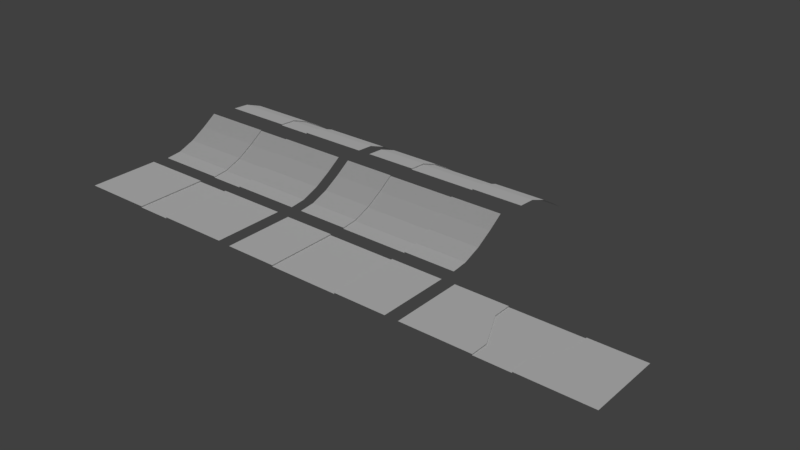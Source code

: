 # Source: RuasMod.blend  (saved by Blender 2.79.0; exported with 4.5.12 LTS)
import bpy
from mathutils import Matrix  # noqa: F401  (used for matrix-valued properties, if any)

bpy.ops.wm.read_factory_settings(use_empty=True)
scene = bpy.context.scene
scene.name = 'Scene'

# ---- collections
col_collection_1 = bpy.data.collections.new('Collection 1'); scene.collection.children.link(col_collection_1)

# ---- materials (node trees are filled in below, after node groups)
mat_material_001 = bpy.data.materials.new('Material.001')
mat_material_001.alpha_threshold = 0.0
mat_material_001.use_transparent_shadow = False
mat_material_001.roughness = 0.5
mat_material_001.specular_intensity = 0.0

# ---- material node trees

# ---- world
world_world = bpy.data.worlds.new('World'); scene.world = world_world
world_world.color = (0.05088, 0.05088, 0.05088)
world_world.use_sun_shadow = False
world_world.sun_shadow_jitter_overblur = 0.0
world_world.cycles.sampling_method = 'MANUAL'

# ---- lights
light_hemi = bpy.data.lights.new('Hemi', 'SUN')
light_hemi.transmission_factor = 0.0
light_hemi.angle = 0.1993
light_hemi.energy = 1.0
light_hemi.shadow_buffer_clip_start = 0.5
light_hemi.shadow_soft_size = 0.1
light_hemi.shadow_cascade_max_distance = 1000.0

# ---- meshes
me_downtrans01_001 = bpy.data.meshes.new('DownTrans01.001')
me_downtrans01_001.from_pydata([(2.0, -1.194, 5.394), (2.0, 0.6377, -6.191), (2.0, -0.697, 4.941), (2.0, -0.1872, 1.885), (2.0, 0.2322, -1.96), (2.0, -0.6934, 5.402), (2.0, 0.2679, -1.677), (2.0, -1.193, 5.858), (2.0, 0.66, -5.768), (2.0, -0.1577, 2.228), (5.0, -1.193, 5.858), (5.0, 0.66, -5.768), (5.0, -0.6934, 5.402), (5.0, -0.1577, 2.228), (5.0, 0.2679, -1.677), (-2.0, -1.194, 5.394), (-2.0, 0.6377, -6.191), (-2.361e-07, -1.194, 5.394), (-2.361e-07, 0.6377, -6.191), (-2.0, -0.697, 4.941), (-2.0, -0.1872, 1.885), (-2.0, 0.2322, -1.96), (-2.361e-07, -0.697, 4.941), (-2.361e-07, -0.1872, 1.885), (-2.361e-07, 0.2322, -1.96), (-2.0, -1.193, 5.858), (-2.0, 0.66, -5.768), (-2.0, 0.2679, -1.677), (-2.0, -0.6934, 5.402), (-2.0, -0.1577, 2.228), (-5.0, -1.193, 5.858), (-5.0, 0.66, -5.768), (-5.0, -0.6934, 5.402), (-5.0, -0.1577, 2.228), (-5.0, 0.2679, -1.677)], [], [(24, 4, 1, 18), (17, 0, 2, 22), (22, 2, 3, 23), (23, 3, 4, 24), (4, 3, 9, 6), (2, 0, 7, 5), (3, 2, 5, 9), (1, 4, 6, 8), (6, 14, 11, 8), (7, 10, 12, 5), (12, 13, 9, 5), (9, 13, 14, 6), (24, 18, 16, 21), (17, 22, 19, 15), (22, 23, 20, 19), (23, 24, 21, 20), (21, 27, 29, 20), (19, 28, 25, 15), (20, 29, 28, 19), (16, 26, 27, 21), (31, 34, 27, 26), (28, 32, 30, 25), (29, 33, 32, 28), (34, 33, 29, 27)])
_k = set([(0, 2), (0, 7), (1, 4), (1, 8), (2, 3), (2, 5), (3, 4), (3, 9), (4, 6), (15, 19), (15, 25), (16, 21), (16, 26), (19, 20), (19, 28), (20, 21), (20, 29), (21, 27)])
me_downtrans01_001.attributes.new('sharp_edge', 'BOOLEAN', 'EDGE').data.foreach_set('value', [ (min(e.vertices), max(e.vertices)) in _k for e in me_downtrans01_001.edges])
_uv = me_downtrans01_001.uv_layers.new(name='UVMap')
_uv.uv.foreach_set('vector', [0.6193, 0.1466, 0.8816, 0.1466, 0.8816, 0.3975, 0.6193, 0.3975, 0.6193, 0.1466, 0.8816, 0.1466, 0.8816, 0.3975, 0.6193, 0.3975, 0.6193, 0.1466, 0.8816, 0.1466, 0.8816, 0.3975, 0.6193, 0.3975, 0.6193, 0.1466, 0.8816, 0.1466, 0.8816, 0.3975, 0.6193, 0.3975, 0.04916, 0.06448, 0.2659, 0.06448, 0.2659, 0.1111, 0.04916, 0.1111, 0.04916, 0.06448, 0.2659, 0.06448, 0.2659, 0.1111, 0.04916, 0.1111, 0.04916, 0.06448, 0.2659, 0.06448, 0.2659, 0.1111, 0.04916, 0.1111, 0.04916, 0.06448, 0.2659, 0.06448, 0.2659, 0.1111, 0.04916, 0.1111, 0.1481, 0.6041, 0.4104, 0.6041, 0.4104, 0.855, 0.1481, 0.855, 0.1481, 0.6041, 0.4104, 0.6041, 0.4104, 0.855, 0.1481, 0.855, 0.4104, 0.6041, 0.4104, 0.855, 0.1481, 0.855, 0.1481, 0.6041, 0.1481, 0.6041, 0.4104, 0.6041, 0.4104, 0.855, 0.1481, 0.855, 0.6193, 0.1466, 0.6193, 0.3975, 0.8816, 0.3975, 0.8816, 0.1466, 0.6193, 0.1466, 0.6193, 0.3975, 0.8816, 0.3975, 0.8816, 0.1466, 0.6193, 0.1466, 0.6193, 0.3975, 0.8816, 0.3975, 0.8816, 0.1466, 0.6193, 0.1466, 0.6193, 0.3975, 0.8816, 0.3975, 0.8816, 0.1466, 0.2659, 0.06448, 0.2659, 0.1111, 0.04916, 0.1111, 0.04916, 0.06448, 0.2659, 0.06448, 0.2659, 0.1111, 0.04916, 0.1111, 0.04916, 0.06448, 0.2659, 0.06448, 0.2659, 0.1111, 0.04916, 0.1111, 0.04916, 0.06448, 0.2659, 0.06448, 0.2659, 0.1111, 0.04916, 0.1111, 0.04916, 0.06448, 0.1481, 0.855, 0.1481, 0.6041, 0.4104, 0.6041, 0.4104, 0.855, 0.4104, 0.855, 0.1481, 0.855, 0.1481, 0.6041, 0.4104, 0.6041, 0.4104, 0.855, 0.1481, 0.855, 0.1481, 0.6041, 0.4104, 0.6041, 0.1481, 0.855, 0.1481, 0.6041, 0.4104, 0.6041, 0.4104, 0.855])
me_downtrans01_001.materials.append(mat_material_001)
me_downtrans01_001.use_remesh_preserve_volume = False
me_downtrans01_001.use_remesh_preserve_attributes = False
me_downtrans01_001.use_mirror_vertex_groups = False
me_downtrans01_001.update()
me_uptrans01_001 = bpy.data.meshes.new('UpTrans01.001')
me_uptrans01_001.from_pydata([(2.0, -0.9187, 1.221), (2.0, 1.109, 0.961), (2.0, -0.4958, -0.978), (2.0, 0.04466, -1.46), (2.0, 0.5955, -0.5315), (2.0, -0.9054, 1.612), (2.0, -0.4699, -0.6151), (2.0, 1.107, 1.409), (2.0, 0.06179, -1.05), (2.0, 0.5978, -0.08858), (5.0, -0.9054, 1.612), (5.0, 1.107, 1.409), (5.0, -0.4699, -0.6151), (5.0, 0.06179, -1.05), (5.0, 0.5978, -0.08858), (-2.0, -0.9187, 1.221), (-2.0, 1.109, 0.961), (-9.856e-08, -0.9187, 1.221), (-9.856e-08, 1.109, 0.961), (-2.0, -0.4958, -0.978), (-2.0, 0.04466, -1.46), (-2.0, 0.5955, -0.5315), (-9.856e-08, -0.4958, -0.978), (-9.856e-08, 0.04466, -1.46), (-9.856e-08, 0.5955, -0.5315), (-2.0, 0.06179, -1.05), (-2.0, -0.9054, 1.612), (-2.0, 1.107, 1.409), (-2.0, -0.4699, -0.6151), (-2.0, 0.5978, -0.08858), (-5.0, -0.9054, 1.612), (-5.0, 1.107, 1.409), (-5.0, -0.4699, -0.6151), (-5.0, 0.06179, -1.05), (-5.0, 0.5978, -0.08858)], [], [(24, 4, 1, 18), (17, 0, 2, 22), (22, 2, 3, 23), (23, 3, 4, 24), (4, 3, 8, 9), (2, 0, 5, 6), (3, 2, 6, 8), (1, 4, 9, 7), (9, 14, 11, 7), (10, 12, 6, 5), (12, 13, 8, 6), (8, 13, 14, 9), (24, 18, 16, 21), (17, 22, 19, 15), (22, 23, 20, 19), (23, 24, 21, 20), (21, 29, 25, 20), (19, 28, 26, 15), (20, 25, 28, 19), (16, 27, 29, 21), (27, 31, 34, 29), (28, 32, 30, 26), (33, 32, 28, 25), (29, 34, 33, 25)])
_k = set([(0, 2), (0, 5), (1, 4), (1, 7), (2, 3), (2, 6), (3, 4), (3, 8), (4, 9), (15, 19), (15, 26), (16, 21), (16, 27), (19, 20), (19, 28), (20, 21), (20, 25), (21, 29)])
me_uptrans01_001.attributes.new('sharp_edge', 'BOOLEAN', 'EDGE').data.foreach_set('value', [ (min(e.vertices), max(e.vertices)) in _k for e in me_uptrans01_001.edges])
_uv = me_uptrans01_001.uv_layers.new(name='UVMap')
_uv.uv.foreach_set('vector', [0.6193, 0.1466, 0.8816, 0.1466, 0.8816, 0.3975, 0.6193, 0.3975, 0.6193, 0.1466, 0.8816, 0.1466, 0.8816, 0.3975, 0.6193, 0.3975, 0.6193, 0.1466, 0.8816, 0.1466, 0.8816, 0.3975, 0.6193, 0.3975, 0.6193, 0.1466, 0.8816, 0.1466, 0.8816, 0.3975, 0.6193, 0.3975, 0.04916, 0.06448, 0.2659, 0.06448, 0.2659, 0.1111, 0.04916, 0.1111, 0.04916, 0.06448, 0.2659, 0.06448, 0.2659, 0.1111, 0.04916, 0.1111, 0.04916, 0.06448, 0.2659, 0.06448, 0.2659, 0.1111, 0.04916, 0.1111, 0.04916, 0.06448, 0.2659, 0.06448, 0.2659, 0.1111, 0.04916, 0.1111, 0.1481, 0.6041, 0.4104, 0.6041, 0.4104, 0.855, 0.1481, 0.855, 0.4104, 0.6041, 0.4104, 0.855, 0.1481, 0.855, 0.1481, 0.6041, 0.4104, 0.6041, 0.4104, 0.855, 0.1481, 0.855, 0.1481, 0.6041, 0.1481, 0.6041, 0.4104, 0.6041, 0.4104, 0.855, 0.1481, 0.855, 0.6193, 0.1466, 0.6193, 0.3975, 0.8816, 0.3975, 0.8816, 0.1466, 0.6193, 0.1466, 0.6193, 0.3975, 0.8816, 0.3975, 0.8816, 0.1466, 0.6193, 0.1466, 0.6193, 0.3975, 0.8816, 0.3975, 0.8816, 0.1466, 0.6193, 0.1466, 0.6193, 0.3975, 0.8816, 0.3975, 0.8816, 0.1466, 0.2659, 0.06448, 0.2659, 0.1111, 0.04916, 0.1111, 0.04916, 0.06448, 0.2659, 0.06448, 0.2659, 0.1111, 0.04916, 0.1111, 0.04916, 0.06448, 0.2659, 0.06448, 0.2659, 0.1111, 0.04916, 0.1111, 0.04916, 0.06448, 0.2659, 0.06448, 0.2659, 0.1111, 0.04916, 0.1111, 0.04916, 0.06448, 0.4104, 0.855, 0.1481, 0.855, 0.1481, 0.6041, 0.4104, 0.6041, 0.4104, 0.855, 0.1481, 0.855, 0.1481, 0.6041, 0.4104, 0.6041, 0.1481, 0.855, 0.1481, 0.6041, 0.4104, 0.6041, 0.4104, 0.855, 0.4104, 0.855, 0.1481, 0.855, 0.1481, 0.6041, 0.4104, 0.6041])
me_uptrans01_001.materials.append(mat_material_001)
me_uptrans01_001.use_remesh_preserve_volume = False
me_uptrans01_001.use_remesh_preserve_attributes = False
me_uptrans01_001.use_mirror_vertex_groups = False
me_uptrans01_001.update()
me_downtrans01 = bpy.data.meshes.new('DownTrans01')
me_downtrans01.from_pydata([(1.0, -1.197, 5.307), (1.0, 0.6346, -6.278), (1.0, -0.7, 4.854), (1.0, -0.1903, 1.797), (1.0, 0.2292, -2.048), (1.0, -1.196, 5.771), (1.0, 0.657, -5.855), (1.0, -0.6965, 5.315), (1.0, -0.1608, 2.141), (1.0, 0.2648, -1.764), (3.0, -1.196, 5.771), (3.0, -0.6965, 5.315), (3.0, -0.1608, 2.141), (3.0, 0.2648, -1.764), (3.0, 0.657, -5.855), (5.0, -1.196, 5.771), (5.0, 0.657, -5.855), (5.0, -0.6965, 5.315), (5.0, -0.1608, 2.141), (5.0, 0.2648, -1.764), (-1.0, -1.197, 5.307), (-1.0, 0.6346, -6.278), (-1.0, -0.7, 4.854), (-1.0, -0.1903, 1.797), (-1.0, 0.2292, -2.048), (-1.0, -1.196, 5.771), (-1.0, 0.657, -5.855), (-1.0, -0.6965, 5.315), (-1.0, -0.1608, 2.141), (-1.0, 0.2648, -1.764), (-3.0, -1.196, 5.771), (-3.0, -0.6965, 5.315), (-3.0, -0.1608, 2.141), (-3.0, 0.2648, -1.764), (-3.0, 0.657, -5.855), (-5.0, -1.196, 5.771), (-5.0, 0.657, -5.855), (-5.0, -0.6965, 5.315), (-5.0, -0.1608, 2.141), (-5.0, 0.2648, -1.764)], [], [(2, 22, 20, 0), (3, 23, 22, 2), (4, 24, 23, 3), (13, 14, 6, 9), (4, 3, 8, 9), (2, 0, 5, 7), (3, 2, 7, 8), (1, 4, 9, 6), (10, 11, 7, 5), (11, 12, 8, 7), (12, 13, 9, 8), (10, 15, 17, 11), (11, 17, 18, 12), (13, 19, 16, 14), (18, 19, 13, 12), (26, 34, 33, 29), (24, 29, 28, 23), (22, 27, 25, 20), (23, 28, 27, 22), (21, 26, 29, 24), (31, 30, 25, 27), (32, 31, 27, 28), (33, 32, 28, 29), (31, 37, 35, 30), (38, 37, 31, 32), (36, 39, 33, 34), (33, 39, 38, 32), (1, 21, 24, 4)])
_k = set([(0, 2), (0, 5), (1, 4), (1, 6), (2, 3), (2, 7), (3, 4), (3, 8), (4, 9), (5, 7), (6, 9), (7, 8), (8, 9), (20, 22), (20, 25), (21, 24), (21, 26), (22, 23), (22, 27), (23, 24), (23, 28), (24, 29), (25, 27), (26, 29), (27, 28), (28, 29)])
me_downtrans01.attributes.new('sharp_edge', 'BOOLEAN', 'EDGE').data.foreach_set('value', [ (min(e.vertices), max(e.vertices)) in _k for e in me_downtrans01.edges])
_uv = me_downtrans01.uv_layers.new(name='UVMap')
_uv.uv.foreach_set('vector', [0.8816, 0.3975, 0.8816, 0.3975, 0.8816, 0.1466, 0.8816, 0.1466, 0.8816, 0.3975, 0.8816, 0.3975, 0.8816, 0.1466, 0.8816, 0.1466, 0.8816, 0.3975, 0.8816, 0.3975, 0.8816, 0.1466, 0.8816, 0.1466, 0.4104, 0.6041, 0.4104, 0.855, 0.1481, 0.855, 0.1481, 0.6041, 0.04916, 0.06448, 0.2659, 0.06448, 0.2659, 0.1111, 0.04916, 0.1111, 0.04916, 0.06448, 0.2659, 0.06448, 0.2659, 0.1111, 0.04916, 0.1111, 0.04916, 0.06448, 0.2659, 0.06448, 0.2659, 0.1111, 0.04916, 0.1111, 0.04916, 0.06448, 0.2659, 0.06448, 0.2659, 0.1111, 0.04916, 0.1111, 0.4104, 0.6041, 0.4104, 0.855, 0.1481, 0.855, 0.1481, 0.6041, 0.4104, 0.6041, 0.4104, 0.855, 0.1481, 0.855, 0.1481, 0.6041, 0.4104, 0.6041, 0.4104, 0.855, 0.1481, 0.855, 0.1481, 0.6041, 0.1481, 0.6041, 0.4104, 0.6041, 0.4104, 0.855, 0.1481, 0.855, 0.1481, 0.6041, 0.4104, 0.6041, 0.4104, 0.855, 0.1481, 0.855, 0.1481, 0.6041, 0.4104, 0.6041, 0.4104, 0.855, 0.1481, 0.855, 0.4104, 0.6041, 0.4104, 0.855, 0.1481, 0.855, 0.1481, 0.6041, 0.4104, 0.855, 0.1481, 0.855, 0.1481, 0.6041, 0.4104, 0.6041, 0.2659, 0.06448, 0.2659, 0.1111, 0.04916, 0.1111, 0.04916, 0.06448, 0.2659, 0.06448, 0.2659, 0.1111, 0.04916, 0.1111, 0.04916, 0.06448, 0.2659, 0.06448, 0.2659, 0.1111, 0.04916, 0.1111, 0.04916, 0.06448, 0.2659, 0.06448, 0.2659, 0.1111, 0.04916, 0.1111, 0.04916, 0.06448, 0.1481, 0.855, 0.1481, 0.6041, 0.4104, 0.6041, 0.4104, 0.855, 0.1481, 0.855, 0.1481, 0.6041, 0.4104, 0.6041, 0.4104, 0.855, 0.1481, 0.855, 0.1481, 0.6041, 0.4104, 0.6041, 0.4104, 0.855, 0.4104, 0.855, 0.1481, 0.855, 0.1481, 0.6041, 0.4104, 0.6041, 0.1481, 0.855, 0.1481, 0.6041, 0.4104, 0.6041, 0.4104, 0.855, 0.1481, 0.855, 0.1481, 0.6041, 0.4104, 0.6041, 0.4104, 0.855, 0.4104, 0.855, 0.1481, 0.855, 0.1481, 0.6041, 0.4104, 0.6041, 0.8816, 0.3975, 0.8816, 0.3975, 0.8816, 0.1466, 0.8816, 0.1466])
me_downtrans01.materials.append(mat_material_001)
me_downtrans01.use_remesh_preserve_volume = False
me_downtrans01.use_remesh_preserve_attributes = False
me_downtrans01.use_mirror_vertex_groups = False
me_downtrans01.update()
me_twolanesroad = bpy.data.meshes.new('TwoLanesRoad')
me_twolanesroad.from_pydata([(1.0, -0.9241, 6.128), (1.0, 0.903, -6.888), (1.0, -0.01058, -0.3803), (1.0, -0.9108, 6.606), (1.0, 0.9163, -6.41), (1.0, 0.002724, 0.09788), (3.0, -0.9108, 6.606), (3.0, 0.002724, 0.09788), (3.0, 0.9163, -6.41), (5.0, -0.9108, 6.606), (5.0, 0.9163, -6.41), (5.0, 0.002724, 0.09788), (-1.0, -0.9241, 6.128), (-1.0, 0.903, -6.888), (-1.0, -0.01058, -0.3803), (-1.0, -0.9108, 6.606), (-1.0, 0.9163, -6.41), (-1.0, 0.002724, 0.09788), (-3.0, -0.9108, 6.606), (-3.0, 0.002724, 0.09788), (-3.0, 0.9163, -6.41), (-5.0, -0.9108, 6.606), (-5.0, 0.9163, -6.41), (-5.0, 0.002724, 0.09788)], [], [(2, 0, 3, 5), (7, 8, 4, 5), (6, 7, 5, 3), (1, 2, 5, 4), (6, 9, 11, 7), (7, 11, 10, 8), (14, 17, 15, 12), (19, 17, 16, 20), (19, 18, 15, 17), (13, 16, 17, 14), (21, 18, 19, 23), (19, 20, 22, 23), (2, 14, 12, 0), (1, 13, 14, 2)])
_uv = me_twolanesroad.uv_layers.new(name='UVMap')
_uv.uv.foreach_set('vector', [0.04916, 0.06448, 0.2659, 0.06448, 0.2659, 0.1111, 0.04916, 0.1111, 0.4104, 0.6041, 0.4104, 0.855, 0.1481, 0.855, 0.1481, 0.6041, 0.4104, 0.6041, 0.4104, 0.855, 0.1481, 0.855, 0.1481, 0.6041, 0.04916, 0.06448, 0.2659, 0.06448, 0.2659, 0.1111, 0.04916, 0.1111, 0.1481, 0.6041, 0.4104, 0.6041, 0.4104, 0.855, 0.1481, 0.855, 0.1481, 0.6041, 0.4104, 0.6041, 0.4104, 0.855, 0.1481, 0.855, 0.2659, 0.06448, 0.2659, 0.1111, 0.04916, 0.1111, 0.04916, 0.06448, 0.1481, 0.6041, 0.4104, 0.6041, 0.4104, 0.855, 0.1481, 0.855, 0.1481, 0.855, 0.1481, 0.6041, 0.4104, 0.6041, 0.4104, 0.855, 0.2659, 0.06448, 0.2659, 0.1111, 0.04916, 0.1111, 0.04916, 0.06448, 0.1481, 0.6041, 0.4104, 0.6041, 0.4104, 0.855, 0.1481, 0.855, 0.4104, 0.6041, 0.4104, 0.855, 0.1481, 0.855, 0.1481, 0.6041, 0.8816, 0.3975, 0.8816, 0.3975, 0.8816, 0.1466, 0.8816, 0.1466, 0.8816, 0.3975, 0.8816, 0.3975, 0.8816, 0.1466, 0.8816, 0.1466])
me_twolanesroad.materials.append(mat_material_001)
me_twolanesroad.use_remesh_preserve_volume = False
me_twolanesroad.use_remesh_preserve_attributes = False
me_twolanesroad.use_mirror_vertex_groups = False
me_twolanesroad.update()
me_fourlanesroad = bpy.data.meshes.new('FourLanesRoad')
me_fourlanesroad.from_pydata([(2.0, -0.9209, 6.242), (2.0, 0.9062, -6.774), (2.0, -0.007355, -0.266), (2.0, -0.9086, 6.686), (2.0, 0.9185, -6.329), (2.0, 0.004933, 0.1784), (5.0, -0.9086, 6.686), (5.0, 0.9185, -6.329), (5.0, 0.004933, 0.1784), (-2.0, -0.9209, 6.242), (-2.0, 0.9062, -6.774), (2.521e-07, -0.9209, 6.242), (2.521e-07, 0.9062, -6.774), (-2.0, -0.007355, -0.266), (2.521e-07, -0.007355, -0.266), (-2.0, -0.9086, 6.686), (-2.0, 0.9185, -6.329), (-2.0, 0.004933, 0.1784), (-5.0, -0.9086, 6.686), (-5.0, 0.9185, -6.329), (-5.0, 0.004933, 0.1784)], [], [(14, 2, 1, 12), (2, 0, 3, 5), (6, 8, 5, 3), (1, 2, 5, 4), (7, 4, 5, 8), (11, 14, 13, 9), (14, 12, 10, 13), (18, 15, 17, 20), (13, 17, 15, 9), (20, 17, 16, 19), (10, 16, 17, 13), (0, 2, 14, 11)])
_k = set([(0, 2), (0, 3), (1, 2), (1, 4), (2, 5), (3, 5), (4, 5), (9, 13), (9, 15), (10, 13), (10, 16), (13, 17), (15, 17), (16, 17)])
me_fourlanesroad.attributes.new('sharp_edge', 'BOOLEAN', 'EDGE').data.foreach_set('value', [ (min(e.vertices), max(e.vertices)) in _k for e in me_fourlanesroad.edges])
_uv = me_fourlanesroad.uv_layers.new(name='UVMap')
_uv.uv.foreach_set('vector', [0.6193, 0.1466, 0.8816, 0.1466, 0.8816, 0.3975, 0.6193, 0.3975, 0.04916, 0.06448, 0.2659, 0.06448, 0.2659, 0.1111, 0.04916, 0.1111, 0.4104, 0.6041, 0.4104, 0.855, 0.1481, 0.855, 0.1481, 0.6041, 0.04916, 0.06448, 0.2659, 0.06448, 0.2659, 0.1111, 0.04916, 0.1111, 0.4104, 0.855, 0.1481, 0.855, 0.1481, 0.6041, 0.4104, 0.6041, 0.6193, 0.1466, 0.6193, 0.3975, 0.8816, 0.3975, 0.8816, 0.1466, 0.6193, 0.1466, 0.6193, 0.3975, 0.8816, 0.3975, 0.8816, 0.1466, 0.1481, 0.6041, 0.4104, 0.6041, 0.4104, 0.855, 0.1481, 0.855, 0.2659, 0.06448, 0.2659, 0.1111, 0.04916, 0.1111, 0.04916, 0.06448, 0.1481, 0.6041, 0.4104, 0.6041, 0.4104, 0.855, 0.1481, 0.855, 0.2659, 0.06448, 0.2659, 0.1111, 0.04916, 0.1111, 0.04916, 0.06448, 0.8816, 0.1466, 0.8816, 0.3975, 0.6193, 0.3975, 0.6193, 0.1466])
me_fourlanesroad.materials.append(mat_material_001)
me_fourlanesroad.use_remesh_preserve_volume = False
me_fourlanesroad.use_remesh_preserve_attributes = False
me_fourlanesroad.use_mirror_vertex_groups = False
me_fourlanesroad.update()
me_fourlanestrans = bpy.data.meshes.new('FourLanesTrans')
me_fourlanestrans.from_pydata([(1.0, -0.9214, 6.235), (2.0, 0.9057, -6.781), (1.0, -0.4646, 2.981), (1.49, -0.005345, -0.1826), (2.0, 0.4489, -3.527), (1.0, -0.9105, 6.626), (2.0, 0.9166, -6.389), (1.0, -0.4537, 3.372), (1.49, 0.0005215, 0.02818), (3.0, -0.9105, 6.626), (2.0, -0.9105, 6.626), (3.0, -0.4537, 3.372), (3.0, 0.003034, 0.1185), (3.0, 0.4598, -3.135), (2.0, -0.4537, 3.372), (2.0, 0.003034, 0.1185), (2.0, 0.4598, -3.135), (4.0, -0.9105, 6.626), (3.0, 0.9166, -6.389), (4.0, -0.4537, 3.372), (4.0, 0.4598, -3.135), (4.0, 0.003034, 0.1185), (5.0, -0.9105, 6.626), (5.0, 0.9166, -6.389), (4.0, 0.9166, -6.389), (5.0, -0.4537, 3.372), (5.0, 0.003034, 0.1185), (5.0, 0.4598, -3.135), (-1.0, -0.9214, 6.235), (-2.0, 0.9057, -6.781), (-1.0, -0.4646, 2.981), (-1.49, -0.005345, -0.1826), (-2.0, 0.4489, -3.527), (-1.0, -0.9105, 6.626), (-1.0, -0.4537, 3.372), (-1.49, 0.0005215, 0.02818), (-3.0, -0.9105, 6.626), (-2.0, -0.9105, 6.626), (-2.0, 0.9166, -6.389), (-3.0, -0.4537, 3.372), (-3.0, 0.003034, 0.1185), (-3.0, 0.4598, -3.135), (-2.0, -0.4537, 3.372), (-2.0, 0.003034, 0.1185), (-2.0, 0.4598, -3.135), (-4.0, -0.9105, 6.626), (-3.0, 0.9166, -6.389), (-4.0, -0.4537, 3.372), (-4.0, 0.4598, -3.135), (-4.0, 0.003034, 0.1185), (-5.0, -0.9105, 6.626), (-5.0, 0.9166, -6.389), (-4.0, 0.9166, -6.389), (-5.0, -0.4537, 3.372), (-5.0, 0.003034, 0.1185), (-5.0, 0.4598, -3.135)], [], [(2, 30, 28, 0), (3, 31, 30, 2), (4, 32, 31, 3), (4, 3, 8, 16), (2, 0, 5, 7), (3, 2, 7, 8), (1, 4, 16, 6), (5, 10, 14, 7), (16, 13, 18, 6), (10, 9, 11, 14), (14, 11, 12, 15), (15, 12, 13, 16), (13, 20, 24, 18), (9, 17, 19, 11), (11, 19, 21, 12), (12, 21, 20, 13), (20, 27, 23, 24), (17, 22, 25, 19), (19, 25, 26, 21), (21, 26, 27, 20), (32, 44, 35, 31), (30, 34, 33, 28), (31, 35, 34, 30), (29, 38, 44, 32), (33, 34, 42, 37), (44, 38, 46, 41), (37, 42, 39, 36), (42, 43, 40, 39), (43, 44, 41, 40), (41, 46, 52, 48), (36, 39, 47, 45), (39, 40, 49, 47), (40, 41, 48, 49), (48, 52, 51, 55), (45, 47, 53, 50), (47, 49, 54, 53), (49, 48, 55, 54), (35, 43, 42, 34), (16, 8, 15), (8, 7, 14, 15), (44, 43, 35), (1, 29, 32, 4)])
_uv = me_fourlanestrans.uv_layers.new(name='UVMap')
_uv.uv.foreach_set('vector', [0.8816, 0.3975, 0.8816, 0.3975, 0.8816, 0.1466, 0.8816, 0.1466, 0.8816, 0.3975, 0.8816, 0.3975, 0.8816, 0.1466, 0.8816, 0.1466, 0.8816, 0.3975, 0.8816, 0.3975, 0.8816, 0.1466, 0.8816, 0.1466, 0.04916, 0.06448, 0.26, 0.0619, 0.2606, 0.1072, 0.04971, 0.1098, 0.04916, 0.06448, 0.26, 0.0619, 0.2606, 0.1072, 0.04971, 0.1098, 0.04916, 0.06448, 0.26, 0.0619, 0.2606, 0.1072, 0.04971, 0.1098, 0.04916, 0.06448, 0.26, 0.0619, 0.2606, 0.1072, 0.04971, 0.1098, 0.1481, 0.6062, 0.4104, 0.6041, 0.4123, 0.855, 0.15, 0.857, 0.1481, 0.6062, 0.4104, 0.6041, 0.4123, 0.855, 0.15, 0.857, 0.1481, 0.6062, 0.4104, 0.6041, 0.4123, 0.855, 0.15, 0.857, 0.1481, 0.6062, 0.4104, 0.6041, 0.4123, 0.855, 0.15, 0.857, 0.1481, 0.6062, 0.4104, 0.6041, 0.4123, 0.855, 0.15, 0.857, 0.1481, 0.6062, 0.4104, 0.6041, 0.4123, 0.855, 0.15, 0.857, 0.1481, 0.6062, 0.4104, 0.6041, 0.4123, 0.855, 0.15, 0.857, 0.1481, 0.6062, 0.4104, 0.6041, 0.4123, 0.855, 0.15, 0.857, 0.1481, 0.6062, 0.4104, 0.6041, 0.4123, 0.855, 0.15, 0.857, 0.1481, 0.6062, 0.4104, 0.6041, 0.4123, 0.855, 0.15, 0.857, 0.1481, 0.6062, 0.4104, 0.6041, 0.4123, 0.855, 0.15, 0.857, 0.1481, 0.6062, 0.4104, 0.6041, 0.4123, 0.855, 0.15, 0.857, 0.1481, 0.6062, 0.4104, 0.6041, 0.4123, 0.855, 0.15, 0.857, 0.26, 0.0619, 0.2606, 0.1072, 0.04971, 0.1098, 0.04916, 0.06448, 0.26, 0.0619, 0.2606, 0.1072, 0.04971, 0.1098, 0.04916, 0.06448, 0.26, 0.0619, 0.2606, 0.1072, 0.04971, 0.1098, 0.04916, 0.06448, 0.26, 0.0619, 0.2606, 0.1072, 0.04971, 0.1098, 0.04916, 0.06448, 0.4104, 0.6041, 0.4123, 0.855, 0.15, 0.857, 0.1481, 0.6062, 0.4104, 0.6041, 0.4123, 0.855, 0.15, 0.857, 0.1481, 0.6062, 0.4104, 0.6041, 0.4123, 0.855, 0.15, 0.857, 0.1481, 0.6062, 0.4104, 0.6041, 0.4123, 0.855, 0.15, 0.857, 0.1481, 0.6062, 0.4104, 0.6041, 0.4123, 0.855, 0.15, 0.857, 0.1481, 0.6062, 0.4104, 0.6041, 0.4123, 0.855, 0.15, 0.857, 0.1481, 0.6062, 0.4104, 0.6041, 0.4123, 0.855, 0.15, 0.857, 0.1481, 0.6062, 0.4104, 0.6041, 0.4123, 0.855, 0.15, 0.857, 0.1481, 0.6062, 0.4104, 0.6041, 0.4123, 0.855, 0.15, 0.857, 0.1481, 0.6062, 0.4104, 0.6041, 0.4123, 0.855, 0.15, 0.857, 0.1481, 0.6062, 0.4104, 0.6041, 0.4123, 0.855, 0.15, 0.857, 0.1481, 0.6062, 0.4104, 0.6041, 0.4123, 0.855, 0.15, 0.857, 0.1481, 0.6062, 0.4104, 0.6041, 0.4123, 0.855, 0.15, 0.857, 0.1481, 0.6062, 0.2852, 0.8561, 0.4124, 0.855, 0.4104, 0.6041, 0.1481, 0.6064, 0.4124, 0.855, 0.2832, 0.6051, 0.4104, 0.6041, 0.2851, 0.856, 0.1481, 0.6062, 0.4104, 0.6041, 0.4123, 0.855, 0.2832, 0.6051, 0.4104, 0.6041, 0.4124, 0.855, 0.8816, 0.3975, 0.8816, 0.3975, 0.8816, 0.1466, 0.8816, 0.1466])
me_fourlanestrans.materials.append(mat_material_001)
me_fourlanestrans.use_remesh_preserve_volume = False
me_fourlanestrans.use_remesh_preserve_attributes = False
me_fourlanestrans.use_mirror_vertex_groups = False
me_fourlanestrans.update()
me_uptrans01 = bpy.data.meshes.new('UpTrans01')
me_uptrans01.from_pydata([(1.0, -0.921, 1.141), (1.0, 1.107, 0.8811), (1.0, -0.4981, -1.058), (1.0, 0.04234, -1.54), (1.0, 0.5932, -0.6114), (1.0, -0.9077, 1.532), (1.0, 1.105, 1.329), (1.0, -0.4722, -0.695), (1.0, 0.05947, -1.13), (1.0, 0.5955, -0.1685), (3.0, -0.9077, 1.532), (3.0, -0.4722, -0.695), (3.0, 0.05947, -1.13), (3.0, 0.5955, -0.1685), (3.0, 1.105, 1.329), (5.0, -0.9077, 1.532), (5.0, 1.105, 1.329), (5.0, -0.4722, -0.695), (5.0, 0.05947, -1.13), (5.0, 0.5955, -0.1685), (-1.0, -0.921, 1.141), (-1.0, 1.107, 0.8811), (-1.0, -0.4981, -1.058), (-1.0, 0.04234, -1.54), (-1.0, 0.5932, -0.6114), (-1.0, -0.9077, 1.532), (-1.0, 1.105, 1.329), (-1.0, -0.4722, -0.695), (-1.0, 0.05947, -1.13), (-1.0, 0.5955, -0.1685), (-3.0, -0.9077, 1.532), (-3.0, -0.4722, -0.695), (-3.0, 0.05947, -1.13), (-3.0, 0.5955, -0.1685), (-3.0, 1.105, 1.329), (-5.0, -0.9077, 1.532), (-5.0, 1.105, 1.329), (-5.0, -0.4722, -0.695), (-5.0, 0.05947, -1.13), (-5.0, 0.5955, -0.1685)], [], [(2, 22, 20, 0), (3, 23, 22, 2), (4, 24, 23, 3), (13, 14, 6, 9), (4, 3, 8, 9), (2, 0, 5, 7), (3, 2, 7, 8), (1, 4, 9, 6), (10, 11, 7, 5), (11, 12, 8, 7), (12, 13, 9, 8), (10, 15, 17, 11), (11, 17, 18, 12), (13, 19, 16, 14), (18, 19, 13, 12), (24, 29, 28, 23), (22, 27, 25, 20), (23, 28, 27, 22), (21, 26, 29, 24), (31, 30, 25, 27), (32, 31, 27, 28), (33, 32, 28, 29), (31, 37, 35, 30), (38, 37, 31, 32), (36, 39, 33, 34), (33, 39, 38, 32), (1, 21, 24, 4), (26, 34, 33, 29)])
_k = set([(0, 2), (0, 5), (1, 4), (1, 6), (2, 3), (2, 7), (3, 4), (3, 8), (4, 9), (5, 7), (6, 9), (7, 8), (8, 9), (20, 22), (20, 25), (21, 24), (21, 26), (22, 23), (22, 27), (23, 24), (23, 28), (24, 29), (25, 27), (26, 29), (27, 28), (28, 29)])
me_uptrans01.attributes.new('sharp_edge', 'BOOLEAN', 'EDGE').data.foreach_set('value', [ (min(e.vertices), max(e.vertices)) in _k for e in me_uptrans01.edges])
_uv = me_uptrans01.uv_layers.new(name='UVMap')
_uv.uv.foreach_set('vector', [0.8816, 0.3975, 0.8816, 0.3975, 0.8816, 0.1466, 0.8816, 0.1466, 0.8816, 0.3975, 0.8816, 0.3975, 0.8816, 0.1466, 0.8816, 0.1466, 0.8816, 0.3975, 0.8816, 0.3975, 0.8816, 0.1466, 0.8816, 0.1466, 0.4104, 0.6041, 0.4104, 0.855, 0.1481, 0.855, 0.1481, 0.6041, 0.04916, 0.06448, 0.2659, 0.06448, 0.2659, 0.1111, 0.04916, 0.1111, 0.04916, 0.06448, 0.2659, 0.06448, 0.2659, 0.1111, 0.04916, 0.1111, 0.04916, 0.06448, 0.2659, 0.06448, 0.2659, 0.1111, 0.04916, 0.1111, 0.04916, 0.06448, 0.2659, 0.06448, 0.2659, 0.1111, 0.04916, 0.1111, 0.4104, 0.6041, 0.4104, 0.855, 0.1481, 0.855, 0.1481, 0.6041, 0.4104, 0.6041, 0.4104, 0.855, 0.1481, 0.855, 0.1481, 0.6041, 0.4104, 0.6041, 0.4104, 0.855, 0.1481, 0.855, 0.1481, 0.6041, 0.1481, 0.6041, 0.4104, 0.6041, 0.4104, 0.855, 0.1481, 0.855, 0.1481, 0.6041, 0.4104, 0.6041, 0.4104, 0.855, 0.1481, 0.855, 0.1481, 0.6041, 0.4104, 0.6041, 0.4104, 0.855, 0.1481, 0.855, 0.4104, 0.6041, 0.4104, 0.855, 0.1481, 0.855, 0.1481, 0.6041, 0.2659, 0.06448, 0.2659, 0.1111, 0.04916, 0.1111, 0.04916, 0.06448, 0.2659, 0.06448, 0.2659, 0.1111, 0.04916, 0.1111, 0.04916, 0.06448, 0.2659, 0.06448, 0.2659, 0.1111, 0.04916, 0.1111, 0.04916, 0.06448, 0.2659, 0.06448, 0.2659, 0.1111, 0.04916, 0.1111, 0.04916, 0.06448, 0.1481, 0.855, 0.1481, 0.6041, 0.4104, 0.6041, 0.4104, 0.855, 0.1481, 0.855, 0.1481, 0.6041, 0.4104, 0.6041, 0.4104, 0.855, 0.1481, 0.855, 0.1481, 0.6041, 0.4104, 0.6041, 0.4104, 0.855, 0.4104, 0.855, 0.1481, 0.855, 0.1481, 0.6041, 0.4104, 0.6041, 0.1481, 0.855, 0.1481, 0.6041, 0.4104, 0.6041, 0.4104, 0.855, 0.1481, 0.855, 0.1481, 0.6041, 0.4104, 0.6041, 0.4104, 0.855, 0.4104, 0.855, 0.1481, 0.855, 0.1481, 0.6041, 0.4104, 0.6041, 0.8816, 0.3975, 0.8816, 0.3975, 0.8816, 0.1466, 0.8816, 0.1466, 0.4104, 0.855, 0.1481, 0.855, 0.1481, 0.6041, 0.4104, 0.6041])
me_uptrans01.materials.append(mat_material_001)
me_uptrans01.use_remesh_preserve_volume = False
me_uptrans01.use_remesh_preserve_attributes = False
me_uptrans01.use_mirror_vertex_groups = False
me_uptrans01.update()

# ---- objects
ob_hemi = bpy.data.objects.new('Hemi', light_hemi)
ob_downtrans01_001 = bpy.data.objects.new('DownTrans01.001', me_downtrans01_001)
ob_uptrans01_001 = bpy.data.objects.new('UpTrans01.001', me_uptrans01_001)
ob_downtrans01 = bpy.data.objects.new('DownTrans01', me_downtrans01)
ob_twolanesroad = bpy.data.objects.new('TwoLanesRoad', me_twolanesroad)
ob_fourlanesroad = bpy.data.objects.new('FourLanesRoad', me_fourlanesroad)
ob_fourlanestrans = bpy.data.objects.new('FourLanesTrans', me_fourlanestrans)
ob_uptrans01 = bpy.data.objects.new('UpTrans01', me_uptrans01)

# ---- transforms, parenting, visibility, modifiers, constraints
ob_hemi.location = (-52.89, 33.62, 55.02)
ob_hemi.lineart.crease_threshold = 0.0
ob_downtrans01_001.location = (1.725, 92.24, 6.424)
ob_downtrans01_001.scale = (8.0, 16.0, 1.0)
ob_downtrans01_001.lineart.crease_threshold = 0.0
ob_uptrans01_001.location = (0.9544, 44.44, 4.967)
ob_uptrans01_001.rotation_euler = (0.4189, 4.812e-17, 5.276e-18)
ob_uptrans01_001.scale = (8.0, 16.0, 1.0)
ob_uptrans01_001.lineart.crease_threshold = 0.0
ob_downtrans01.location = (-84.4, 92.29, 6.512)
ob_downtrans01.scale = (8.0, 16.0, 1.0)
ob_downtrans01.lineart.crease_threshold = 0.0
ob_twolanesroad.location = (-84.4, 6.249, 1.186)
ob_twolanesroad.rotation_euler = (0.4189, 4.812e-17, 5.276e-18)
ob_twolanesroad.scale = (8.0, 16.3, 1.0)
ob_twolanesroad.lineart.crease_threshold = 0.0
ob_fourlanesroad.location = (1.441, 6.248, 0.694)
ob_fourlanesroad.rotation_euler = (0.4189, 4.812e-17, 5.276e-18)
ob_fourlanesroad.scale = (8.0, 16.31, 1.0)
ob_fourlanesroad.lineart.crease_threshold = 0.0
ob_fourlanestrans.location = (87.51, 6.281, 0.7653)
ob_fourlanestrans.rotation_euler = (0.4189, 4.812e-17, 5.276e-18)
ob_fourlanestrans.scale = (8.0, 16.32, 1.0)
ob_fourlanestrans.lineart.crease_threshold = 0.0
ob_uptrans01.location = (-84.4, 44.44, 5.055)
ob_uptrans01.rotation_euler = (0.4189, 4.812e-17, 5.276e-18)
ob_uptrans01.scale = (8.0, 16.0, 1.0)
ob_uptrans01.lineart.crease_threshold = 0.0

# ---- collection membership
col_collection_1.objects.link(ob_hemi)
col_collection_1.objects.link(ob_downtrans01_001)
col_collection_1.objects.link(ob_uptrans01_001)
col_collection_1.objects.link(ob_downtrans01)
col_collection_1.objects.link(ob_twolanesroad)
col_collection_1.objects.link(ob_fourlanesroad)
col_collection_1.objects.link(ob_fourlanestrans)
col_collection_1.objects.link(ob_uptrans01)

# ---- scene / render settings (as saved in the file)
scene.frame_start = 1; scene.frame_end = 250; scene.frame_set(1)
scene.render.engine = 'BLENDER_EEVEE_NEXT'
scene.render.resolution_percentage = 50
scene.render.dither_intensity = 0.0
scene.cycles.use_denoising = False
scene.cycles.samples = 128
scene.cycles.sampling_pattern = 'TABULATED_SOBOL'
scene.cycles.use_adaptive_sampling = False
scene.cycles.use_light_tree = False
scene.cycles.blur_glossy = 0.0
scene.cycles.sample_clamp_indirect = 0.0
scene.view_settings.view_transform = 'Standard'
bpy.context.view_layer.update()

# ---- added for rendering (the .blend has no active camera): camera
cam_auto = bpy.data.cameras.new('AutoCamera')
cam_auto.lens = 50.0
cam_auto.sensor_width = 36.0
cam_auto.clip_end = 4501.91
ob_auto_camera = bpy.data.objects.new('AutoCamera', cam_auto)
scene.collection.objects.link(ob_auto_camera)
ob_auto_camera.location = (258.074, -261.522, 206.242)
ob_auto_camera.rotation_euler = (1.09748, -7.21219e-08, 0.694738)
scene.camera = ob_auto_camera
bpy.context.view_layer.update()
